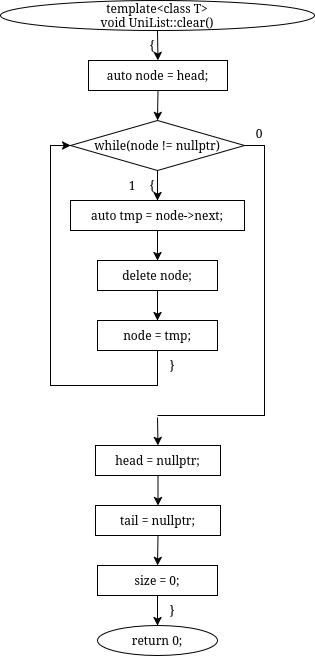

The diagram above was exported from draw.io. Its source (the exported page's mxGraphModel, read from the mxfile embedded in the PNG):
<mxGraphModel dx="375" dy="882" grid="1" gridSize="10" guides="1" tooltips="1" connect="1" arrows="1" fold="1" page="1" pageScale="1" pageWidth="850" pageHeight="1100" math="0" shadow="0">
  <root>
    <mxCell id="0" />
    <mxCell id="1" parent="0" />
    <mxCell id="wMTyb6-KVzNWYsJpBsUY-959" parent="1" style="ellipse;whiteSpace=wrap;html=1;" value="&lt;div&gt;template&amp;lt;class T&amp;gt;&lt;/div&gt;&lt;div&gt;void UniList::clear()&lt;/div&gt;" vertex="1">
      <mxGeometry height="30" width="314" x="913" y="1090" as="geometry" />
    </mxCell>
    <mxCell id="wMTyb6-KVzNWYsJpBsUY-960" parent="1" style="text;html=1;whiteSpace=wrap;strokeColor=none;fillColor=none;align=center;verticalAlign=middle;rounded=0;" value="{" vertex="1">
      <mxGeometry height="16" width="20" x="1055" y="1127" as="geometry" />
    </mxCell>
    <mxCell id="wMTyb6-KVzNWYsJpBsUY-961" parent="1" style="rounded=0;whiteSpace=wrap;html=1;" value="auto node = head;" vertex="1">
      <mxGeometry height="30" width="139" x="1001" y="1150" as="geometry" />
    </mxCell>
    <mxCell id="wMTyb6-KVzNWYsJpBsUY-962" parent="1" style="rhombus;whiteSpace=wrap;html=1;" value="while(node != nullptr)" vertex="1">
      <mxGeometry height="50" width="174" x="983" y="1210" as="geometry" />
    </mxCell>
    <mxCell id="wMTyb6-KVzNWYsJpBsUY-963" parent="1" style="text;html=1;whiteSpace=wrap;strokeColor=none;fillColor=none;align=center;verticalAlign=middle;rounded=0;" value="{" vertex="1">
      <mxGeometry height="16" width="20" x="1055" y="1267" as="geometry" />
    </mxCell>
    <mxCell id="wMTyb6-KVzNWYsJpBsUY-964" parent="1" style="text;html=1;whiteSpace=wrap;strokeColor=none;fillColor=none;align=center;verticalAlign=middle;rounded=0;" value="1" vertex="1">
      <mxGeometry height="16" width="20" x="1035" y="1267" as="geometry" />
    </mxCell>
    <mxCell id="wMTyb6-KVzNWYsJpBsUY-965" parent="1" style="text;html=1;whiteSpace=wrap;strokeColor=none;fillColor=none;align=center;verticalAlign=middle;rounded=0;" value="0" vertex="1">
      <mxGeometry height="16" width="20" x="1162" y="1215" as="geometry" />
    </mxCell>
    <mxCell id="wMTyb6-KVzNWYsJpBsUY-966" parent="1" style="rounded=0;whiteSpace=wrap;html=1;" value="auto tmp = node-&gt;next;" vertex="1">
      <mxGeometry height="30" width="174" x="983" y="1290" as="geometry" />
    </mxCell>
    <mxCell id="wMTyb6-KVzNWYsJpBsUY-967" parent="1" style="rounded=0;whiteSpace=wrap;html=1;" value="delete node;" vertex="1">
      <mxGeometry height="30" width="120" x="1010" y="1350" as="geometry" />
    </mxCell>
    <mxCell id="wMTyb6-KVzNWYsJpBsUY-968" parent="1" style="rounded=0;whiteSpace=wrap;html=1;" value="node = tmp;" vertex="1">
      <mxGeometry height="30" width="120" x="1010" y="1410" as="geometry" />
    </mxCell>
    <mxCell id="wMTyb6-KVzNWYsJpBsUY-969" parent="1" style="text;html=1;whiteSpace=wrap;strokeColor=none;fillColor=none;align=center;verticalAlign=middle;rounded=0;" value="}" vertex="1">
      <mxGeometry height="16" width="20" x="1075" y="1447" as="geometry" />
    </mxCell>
    <mxCell id="wMTyb6-KVzNWYsJpBsUY-970" parent="1" style="rounded=0;whiteSpace=wrap;html=1;fillColor=none;strokeColor=none;" value="" vertex="1">
      <mxGeometry height="2" width="2" x="1069" y="1505" as="geometry" />
    </mxCell>
    <mxCell id="wMTyb6-KVzNWYsJpBsUY-971" parent="1" style="rounded=0;whiteSpace=wrap;html=1;" value="head = nullptr;" vertex="1">
      <mxGeometry height="30" width="125" x="1008" y="1535" as="geometry" />
    </mxCell>
    <mxCell id="wMTyb6-KVzNWYsJpBsUY-972" parent="1" style="rounded=0;whiteSpace=wrap;html=1;" value="tail = nullptr;" vertex="1">
      <mxGeometry height="30" width="125" x="1008" y="1595" as="geometry" />
    </mxCell>
    <mxCell id="wMTyb6-KVzNWYsJpBsUY-973" parent="1" style="rounded=0;whiteSpace=wrap;html=1;" value="size = 0;" vertex="1">
      <mxGeometry height="30" width="120" x="1010" y="1655" as="geometry" />
    </mxCell>
    <mxCell id="wMTyb6-KVzNWYsJpBsUY-974" parent="1" style="text;html=1;whiteSpace=wrap;strokeColor=none;fillColor=none;align=center;verticalAlign=middle;rounded=0;" value="}" vertex="1">
      <mxGeometry height="16" width="20" x="1075" y="1692" as="geometry" />
    </mxCell>
    <mxCell id="wMTyb6-KVzNWYsJpBsUY-975" parent="1" style="ellipse;whiteSpace=wrap;html=1;" value="return 0;" vertex="1">
      <mxGeometry height="30" width="120" x="1010" y="1715" as="geometry" />
    </mxCell>
    <mxCell id="wMTyb6-KVzNWYsJpBsUY-976" edge="1" parent="1" source="wMTyb6-KVzNWYsJpBsUY-959" style="endArrow=classic;html=1;rounded=0;exitX=0.5;exitY=1;exitDx=0;exitDy=0;entryX=0.5;entryY=0;entryDx=0;entryDy=0;" target="wMTyb6-KVzNWYsJpBsUY-961" value="">
      <mxGeometry relative="1" as="geometry" />
    </mxCell>
    <mxCell id="wMTyb6-KVzNWYsJpBsUY-977" edge="1" parent="1" source="wMTyb6-KVzNWYsJpBsUY-961" style="endArrow=classic;html=1;rounded=0;exitX=0.5;exitY=1;exitDx=0;exitDy=0;entryX=0.5;entryY=0;entryDx=0;entryDy=0;" target="wMTyb6-KVzNWYsJpBsUY-962" value="">
      <mxGeometry relative="1" as="geometry" />
    </mxCell>
    <mxCell id="wMTyb6-KVzNWYsJpBsUY-978" edge="1" parent="1" source="wMTyb6-KVzNWYsJpBsUY-962" style="endArrow=classic;html=1;rounded=0;exitX=0.5;exitY=1;exitDx=0;exitDy=0;entryX=0.5;entryY=0;entryDx=0;entryDy=0;" target="wMTyb6-KVzNWYsJpBsUY-966" value="">
      <mxGeometry relative="1" as="geometry" />
    </mxCell>
    <mxCell id="wMTyb6-KVzNWYsJpBsUY-979" edge="1" parent="1" source="wMTyb6-KVzNWYsJpBsUY-966" style="endArrow=classic;html=1;rounded=0;exitX=0.5;exitY=1;exitDx=0;exitDy=0;entryX=0.5;entryY=0;entryDx=0;entryDy=0;" target="wMTyb6-KVzNWYsJpBsUY-967" value="">
      <mxGeometry relative="1" as="geometry" />
    </mxCell>
    <mxCell id="wMTyb6-KVzNWYsJpBsUY-980" edge="1" parent="1" source="wMTyb6-KVzNWYsJpBsUY-967" style="endArrow=classic;html=1;rounded=0;exitX=0.5;exitY=1;exitDx=0;exitDy=0;entryX=0.5;entryY=0;entryDx=0;entryDy=0;" target="wMTyb6-KVzNWYsJpBsUY-968" value="">
      <mxGeometry relative="1" as="geometry" />
    </mxCell>
    <mxCell id="wMTyb6-KVzNWYsJpBsUY-981" edge="1" parent="1" source="wMTyb6-KVzNWYsJpBsUY-968" style="endArrow=classic;html=1;rounded=0;exitX=0.5;exitY=1;exitDx=0;exitDy=0;entryX=0;entryY=0.5;entryDx=0;entryDy=0;" target="wMTyb6-KVzNWYsJpBsUY-962" value="">
      <mxGeometry relative="1" as="geometry">
        <Array as="points">
          <mxPoint x="1070" y="1475" />
          <mxPoint x="963" y="1475" />
          <mxPoint x="963" y="1235" />
        </Array>
      </mxGeometry>
    </mxCell>
    <mxCell id="wMTyb6-KVzNWYsJpBsUY-982" edge="1" parent="1" source="wMTyb6-KVzNWYsJpBsUY-962" style="endArrow=none;html=1;rounded=0;exitX=1;exitY=0.5;exitDx=0;exitDy=0;entryX=0.5;entryY=0;entryDx=0;entryDy=0;" target="wMTyb6-KVzNWYsJpBsUY-970" value="">
      <mxGeometry relative="1" as="geometry">
        <Array as="points">
          <mxPoint x="1177" y="1235" />
          <mxPoint x="1177" y="1505" />
          <mxPoint x="1070" y="1505" />
        </Array>
      </mxGeometry>
    </mxCell>
    <mxCell id="wMTyb6-KVzNWYsJpBsUY-983" edge="1" parent="1" source="wMTyb6-KVzNWYsJpBsUY-970" style="endArrow=classic;html=1;rounded=0;exitX=0.5;exitY=1;exitDx=0;exitDy=0;entryX=0.5;entryY=0;entryDx=0;entryDy=0;" target="wMTyb6-KVzNWYsJpBsUY-971" value="">
      <mxGeometry relative="1" as="geometry" />
    </mxCell>
    <mxCell id="wMTyb6-KVzNWYsJpBsUY-984" edge="1" parent="1" source="wMTyb6-KVzNWYsJpBsUY-971" style="endArrow=classic;html=1;rounded=0;exitX=0.5;exitY=1;exitDx=0;exitDy=0;entryX=0.5;entryY=0;entryDx=0;entryDy=0;" target="wMTyb6-KVzNWYsJpBsUY-972" value="">
      <mxGeometry relative="1" as="geometry" />
    </mxCell>
    <mxCell id="wMTyb6-KVzNWYsJpBsUY-985" edge="1" parent="1" source="wMTyb6-KVzNWYsJpBsUY-972" style="endArrow=classic;html=1;rounded=0;exitX=0.5;exitY=1;exitDx=0;exitDy=0;entryX=0.5;entryY=0;entryDx=0;entryDy=0;" target="wMTyb6-KVzNWYsJpBsUY-973" value="">
      <mxGeometry relative="1" as="geometry" />
    </mxCell>
    <mxCell id="wMTyb6-KVzNWYsJpBsUY-986" edge="1" parent="1" source="wMTyb6-KVzNWYsJpBsUY-973" style="endArrow=classic;html=1;rounded=0;exitX=0.5;exitY=1;exitDx=0;exitDy=0;entryX=0.5;entryY=0;entryDx=0;entryDy=0;" target="wMTyb6-KVzNWYsJpBsUY-975" value="">
      <mxGeometry relative="1" as="geometry" />
    </mxCell>
  </root>
</mxGraphModel>